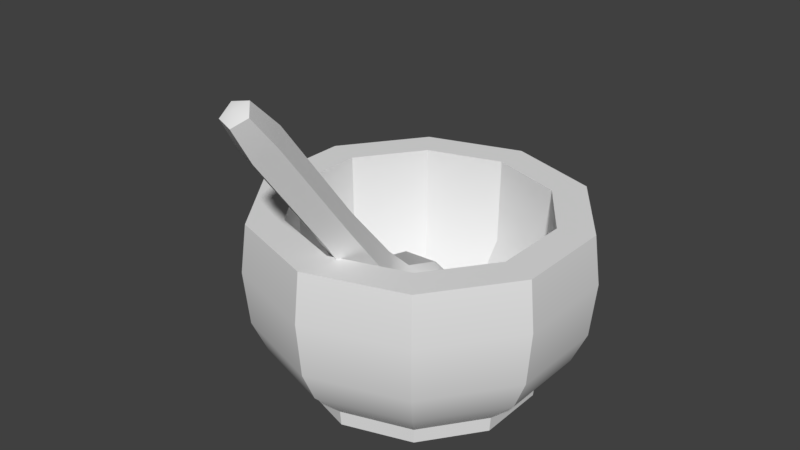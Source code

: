 # Source: SM_StoneMortar_001.blend  (saved by Blender 2.79.0; exported with 4.5.12 LTS)
import bpy
from mathutils import Matrix  # noqa: F401  (used for matrix-valued properties, if any)

bpy.ops.wm.read_factory_settings(use_empty=True)
scene = bpy.context.scene
scene.name = 'Scene'

# ---- collections
col_collection_1 = bpy.data.collections.new('Collection 1'); scene.collection.children.link(col_collection_1)

# ---- materials (node trees are filled in below, after node groups)
mat_stone_mortar = bpy.data.materials.new('Stone Mortar')
mat_stone_mortar.alpha_threshold = 0.0
mat_stone_mortar.use_transparent_shadow = False
mat_stone_mortar.roughness = 0.5
mat_stone_mortar.line_color = (0.0, 0.0, 0.0, 1.0)

# ---- node groups
ng_auto_smooth = bpy.data.node_groups.new('Auto Smooth', 'GeometryNodeTree')
_s = ng_auto_smooth.interface.new_socket(name='Geometry', in_out='OUTPUT', socket_type='NodeSocketGeometry')
_s = ng_auto_smooth.interface.new_socket(name='Geometry', in_out='INPUT', socket_type='NodeSocketGeometry')
_s = ng_auto_smooth.interface.new_socket(name='Angle', in_out='INPUT', socket_type='NodeSocketFloat')
_s.subtype = 'ANGLE'
_s.min_value = 0.0
_s.max_value = 3.142
ng_auto_smooth.is_modifier = True
_N = ng_auto_smooth.nodes; _L = ng_auto_smooth.links
n0 = _N.new('NodeGroupOutput'); n0.name = 'Group Output'; n0.location = (480, -100)
n1 = _N.new('NodeGroupInput'); n1.name = 'Group Input'; n1.location = (-420, -300)
n2 = _N.new('NodeGroupInput'); n2.name = 'Group Input.001'; n2.location = (-60, -100)
n3 = _N.new('GeometryNodeSetShadeSmooth'); n3.name = 'Set Shade Smooth'; n3.location = (120, -100)
n3.domain = 'EDGE'
n4 = _N.new('GeometryNodeSetShadeSmooth'); n4.name = 'Set Shade Smooth.001'; n4.location = (300, -100)
n5 = _N.new('GeometryNodeInputMeshEdgeAngle'); n5.name = 'Edge Angle'; n5.location = (-420, -220)
n6 = _N.new('GeometryNodeInputEdgeSmooth'); n6.name = 'Is Edge Smooth'; n6.location = (-60, -160)
n7 = _N.new('GeometryNodeInputShadeSmooth'); n7.name = 'Is Face Smooth'; n7.location = (-240, -340)
n8 = _N.new('FunctionNodeBooleanMath'); n8.name = 'Boolean Math'; n8.location = (-60, -220)
n9 = _N.new('FunctionNodeCompare'); n9.name = 'Compare'; n9.location = (-240, -180)
n9.operation = 'LESS_EQUAL'
_L.new(n5.outputs[0], n9.inputs[0])
_L.new(n4.outputs[0], n0.inputs[0])
_L.new(n1.outputs[1], n9.inputs[1])
_L.new(n9.outputs[0], n8.inputs[0])
_L.new(n7.outputs[0], n8.inputs[1])
_L.new(n2.outputs[0], n3.inputs[0])
_L.new(n6.outputs[0], n3.inputs[1])
_L.new(n3.outputs[0], n4.inputs[0])
_L.new(n8.outputs[0], n3.inputs[2])
n0.is_active_output = True

# ---- material node trees

# ---- world
world_world = bpy.data.worlds.new('World'); scene.world = world_world
world_world.color = (0.05088, 0.05088, 0.05088)
world_world.use_sun_shadow = False
world_world.sun_shadow_jitter_overblur = 0.0
world_world.cycles.sampling_method = 'MANUAL'

# ---- meshes
me_cylinder_001 = bpy.data.meshes.new('Cylinder.001')
me_cylinder_001.from_pydata([(-1.962e-08, 1.0, 0.1308), (0.5878, 0.809, 0.1308), (0.9511, 0.309, 0.1308), (0.9511, -0.309, 0.1308), (0.5878, -0.809, 0.1308), (-1.07e-07, -1.0, 0.1308), (-0.5878, -0.809, 0.1308), (-0.9511, -0.309, 0.1308), (-0.9511, 0.309, 0.1308), (-0.5878, 0.809, 0.1308), (-3.386e-08, 1.272, 0.4099), (0.7477, 1.029, 0.4099), (1.21, 0.3931, 0.4099), (1.21, -0.3931, 0.4099), (0.7477, -1.029, 0.4099), (-1.451e-07, -1.272, 0.4099), (-0.7477, -1.029, 0.4099), (-1.21, -0.3931, 0.4099), (-1.21, 0.3931, 0.4099), (-0.7477, 1.029, 0.4099), (-3.762e-08, 1.393, 0.679), (0.8189, 1.127, 0.679), (1.325, 0.4305, 0.679), (1.325, -0.4305, 0.679), (0.8189, -1.127, 0.679), (-1.594e-07, -1.393, 0.679), (-0.8189, -1.127, 0.679), (-1.325, -0.4305, 0.679), (-1.325, 0.4305, 0.679), (-0.8189, 1.127, 0.679), (-3.839e-08, 1.438, 1.144), (0.8453, 1.163, 1.144), (1.368, 0.4444, 1.144), (1.368, -0.4444, 1.144), (0.8453, -1.163, 1.144), (-1.641e-07, -1.438, 1.144), (-0.8453, -1.163, 1.144), (-1.368, -0.4444, 1.144), (-1.368, 0.4444, 1.144), (-0.8453, 1.163, 1.144), (-9.031e-08, 1.072, 0.805), (0.6303, 0.8676, 0.805), (1.02, 0.3314, 0.805), (1.02, -0.3314, 0.805), (0.6303, -0.8676, 0.805), (-1.545e-07, -1.072, 0.805), (-0.6303, -0.8676, 0.805), (-1.02, -0.3314, 0.805), (-1.02, 0.3314, 0.805), (-0.6303, 0.8676, 0.805), (-8.037e-08, 0.7759, 0.4256), (0.456, 0.6277, 0.4256), (0.7379, 0.2398, 0.4256), (0.7379, -0.2398, 0.4256), (0.456, -0.6277, 0.4256), (-1.268e-07, -0.7759, 0.4256), (-0.456, -0.6277, 0.4256), (-0.7379, -0.2398, 0.4256), (-0.7379, 0.2398, 0.4256), (-0.456, 0.6277, 0.4256), (-6.635e-08, 0.4845, 0.2351), (0.2848, 0.392, 0.2351), (0.4608, 0.1497, 0.2351), (0.4608, -0.1497, 0.2351), (0.2848, -0.392, 0.2351), (-9.535e-08, -0.4845, 0.2351), (-0.2848, -0.392, 0.2351), (-0.4608, -0.1497, 0.2351), (-0.4608, 0.1497, 0.2351), (-0.2848, 0.392, 0.2351), (-8.336e-08, 1.086, 1.558), (0.6385, 0.8789, 1.558), (1.033, 0.3357, 1.558), (1.033, -0.3357, 1.558), (0.6385, -0.8789, 1.558), (-1.484e-07, -1.086, 1.558), (-0.6385, -0.8789, 1.558), (-1.033, -0.3357, 1.558), (-1.033, 0.3357, 1.558), (-0.6385, 0.8789, 1.558), (0.8151, 1.122, 1.558), (-3.623e-08, 1.387, 1.558), (1.319, 0.4285, 1.558), (1.319, -0.4285, 1.558), (0.8151, -1.122, 1.558), (-1.575e-07, -1.387, 1.558), (-0.8151, -1.122, 1.558), (-1.319, -0.4285, 1.558), (-1.319, 0.4285, 1.558), (-0.8151, 1.122, 1.558), (-1.962e-08, 0.9878, 0.0), (0.5806, 0.7992, 0.0), (0.9395, 0.3053, 0.0), (0.9395, -0.3053, 0.0), (0.5806, -0.7992, 0.0), (-1.06e-07, -0.9878, 0.0), (-0.5806, -0.7992, 0.0), (-0.9395, -0.3053, 0.0), (-0.9395, 0.3053, 0.0), (-0.5806, 0.7992, 0.0), (0.03395, 0.04949, 0.3219), (0.3826, -0.3129, 0.3833), (-0.09923, -0.4383, 0.2894), (-0.397, -0.1102, 0.5351), (-0.09923, 0.218, 0.7808), (0.3826, 0.09263, 0.6869), (0.1671, -0.6966, 0.6344), (-0.3147, -0.5713, 0.7283), (-0.3147, -0.1657, 1.032), (0.1671, -0.04036, 1.126), (0.4649, -0.3685, 0.8801), (0.03395, -1.9, 2.925), (-0.04433, -0.1865, 0.2351), (0.2389, -0.1128, 0.2902), (0.1606, -0.3995, 0.2712), (0.4438, -0.08748, 0.5048), (0.2389, 0.1256, 0.4687), (-0.2194, 0.006358, 0.3795), (-0.2977, -0.2803, 0.3604), (-0.04433, 0.1992, 0.5239), (-0.2977, 0.1054, 0.6492), (0.1606, 0.2246, 0.7385), (0.4922, -0.3585, 0.6184), (0.4922, -0.1201, 0.7969), (0.03395, -0.625, 0.4188), (0.3172, -0.5514, 0.474), (-0.4243, -0.3585, 0.6184), (-0.2493, -0.5514, 0.474), (-0.2493, 0.07274, 0.9413), (-0.4243, -0.1201, 0.7969), (0.3172, 0.07274, 0.9413), (0.03395, 0.1464, 0.9964), (0.3656, -0.584, 0.766), (-0.09272, -0.7032, 0.6767), (-0.376, -0.3912, 0.9104), (-0.09272, -0.0791, 1.144), (0.3656, -0.1983, 1.055), (0.1122, -0.6779, 0.8913), (0.2873, -0.485, 1.036), (-0.171, -0.6042, 0.9465), (-0.171, -0.3658, 1.125), (0.1122, -0.2921, 1.18), (0.09624, -0.8118, 1.152), (0.2355, -0.6583, 1.267), (-0.1291, -0.7532, 1.196), (-0.1291, -0.5635, 1.338), (0.09624, -0.5049, 1.382), (0.08538, -1.159, 1.671), (0.2004, -1.032, 1.766), (-0.1007, -1.11, 1.707), (-0.1007, -0.9536, 1.825), (0.08538, -0.9052, 1.861), (0.08562, -1.815, 2.547), (0.2012, -1.688, 2.642), (-0.1013, -1.766, 2.583), (-0.1013, -1.609, 2.701), (0.08562, -1.561, 2.737), (0.07045, -1.97, 2.832), (0.1521, -1.88, 2.899), (-0.06161, -1.936, 2.858), (-0.06161, -1.825, 2.941), (0.07045, -1.791, 2.967), (-0.3341, -0.4579, 0.5439), (0.1707, -0.5895, 0.4454), (0.4922, -0.239, 0.7079), (0.1876, 0.1064, 0.9665), (-0.3287, -0.01473, 0.8758), (0.09424, -0.1505, 0.2621), (0.1049, 0.1604, 0.4948), (0.2389, -0.006834, 0.3696), (-0.1406, 0.09317, 0.4445), (-0.1244, -0.09832, 0.3011)], [], [(2, 1, 11, 12), (90, 0, 1, 91), (96, 6, 7, 97), (17, 16, 26, 27), (0, 9, 19, 10), (9, 8, 18, 19), (8, 7, 17, 18), (7, 6, 16, 17), (6, 5, 15, 16), (5, 4, 14, 15), (4, 3, 13, 14), (1, 0, 10, 11), (3, 2, 12, 13), (24, 23, 33, 34), (14, 13, 23, 24), (11, 10, 20, 21), (18, 17, 27, 28), (15, 14, 24, 25), (12, 11, 21, 22), (19, 18, 28, 29), (16, 15, 25, 26), (13, 12, 22, 23), (10, 19, 29, 20), (31, 80, 82, 32), (21, 20, 30, 31), (28, 27, 37, 38), (25, 24, 34, 35), (22, 21, 31, 32), (29, 28, 38, 39), (26, 25, 35, 36), (23, 22, 32, 33), (20, 29, 39, 30), (27, 26, 36, 37), (75, 45, 46, 76), (38, 88, 89, 39), (35, 85, 86, 36), (32, 82, 83, 33), (39, 89, 81, 30), (36, 86, 87, 37), (33, 83, 84, 34), (37, 87, 88, 38), (34, 84, 85, 35), (43, 73, 72, 42), (70, 79, 49, 40), (71, 41, 42, 72), (78, 48, 49, 79), (77, 47, 48, 78), (76, 46, 47, 77), (42, 41, 51, 52), (44, 74, 73, 43), (75, 74, 44, 45), (56, 55, 65, 66), (49, 48, 58, 59), (46, 45, 55, 56), (43, 42, 52, 53), (40, 49, 59, 50), (47, 46, 56, 57), (44, 43, 53, 54), (41, 40, 50, 51), (48, 47, 57, 58), (45, 44, 54, 55), (61, 60, 69, 68, 67, 66, 65, 64, 63, 62), (53, 52, 62, 63), (50, 59, 69, 60), (57, 56, 66, 67), (54, 53, 63, 64), (51, 50, 60, 61), (58, 57, 67, 68), (55, 54, 64, 65), (52, 51, 61, 62), (59, 58, 68, 69), (70, 71, 80, 81), (71, 72, 82, 80), (72, 73, 83, 82), (73, 74, 84, 83), (74, 75, 85, 84), (75, 76, 86, 85), (76, 77, 87, 86), (77, 78, 88, 87), (78, 79, 89, 88), (79, 70, 81, 89), (90, 91, 92, 93, 94, 95, 96, 97, 98, 99), (95, 5, 6, 96), (94, 4, 5, 95), (91, 1, 2, 92), (93, 3, 4, 94), (92, 2, 3, 93), (99, 9, 0, 90), (98, 8, 9, 99), (97, 7, 8, 98), (30, 81, 80, 31), (70, 40, 41, 71), (100, 167, 112), (101, 113, 115), (100, 171, 117), (100, 117, 170), (100, 168, 116), (101, 115, 122), (102, 114, 124), (103, 118, 126), (104, 120, 128), (105, 121, 130), (101, 122, 125), (102, 124, 127), (103, 126, 129), (104, 128, 131), (105, 130, 123), (106, 132, 137), (107, 133, 139), (108, 134, 140), (109, 135, 141), (110, 136, 138), (137, 138, 143, 142), (138, 136, 141), (136, 109, 141), (141, 140, 145, 146), (141, 135, 140), (135, 108, 140), (139, 137, 142, 144), (140, 134, 139), (134, 107, 139), (138, 141, 146, 143), (139, 133, 137), (133, 106, 137), (140, 139, 144, 145), (137, 132, 138), (132, 110, 138), (123, 136, 110), (123, 130, 136), (130, 109, 136), (131, 135, 109), (131, 128, 135), (128, 108, 135), (129, 134, 108), (129, 126, 134), (126, 107, 134), (127, 133, 107), (127, 124, 133), (124, 106, 133), (125, 132, 106), (125, 122, 132), (122, 110, 132), (130, 165, 109), (130, 121, 165), (121, 104, 131), (128, 166, 108), (128, 120, 166), (120, 103, 129), (126, 162, 107), (126, 118, 162), (118, 102, 127), (124, 163, 106), (124, 114, 163), (114, 101, 125), (122, 164, 110), (122, 115, 164), (115, 105, 123), (116, 121, 105), (116, 168, 121), (119, 104, 121), (119, 120, 104), (119, 170, 120), (117, 103, 120), (117, 118, 103), (117, 171, 118), (112, 102, 118), (115, 116, 105), (115, 113, 169), (113, 100, 169), (112, 114, 102), (112, 167, 114), (113, 101, 114), (143, 146, 151, 148), (145, 144, 149, 150), (142, 143, 148, 147), (146, 145, 150, 151), (144, 142, 147, 149), (151, 150, 155, 156), (149, 147, 152, 154), (148, 151, 156, 153), (150, 149, 154, 155), (147, 148, 153, 152), (153, 156, 161, 158), (155, 154, 159, 160), (152, 153, 158, 157), (156, 155, 160, 161), (154, 152, 157, 159), (158, 161, 111), (161, 160, 111), (160, 159, 111), (159, 157, 111), (157, 158, 111), (107, 162, 127), (162, 118, 127), (163, 114, 125), (106, 163, 125), (164, 115, 123), (110, 164, 123), (109, 165, 131), (165, 121, 131), (108, 166, 129), (166, 120, 129), (171, 100, 112), (168, 100, 119), (170, 119, 100), (114, 167, 113), (167, 100, 113), (169, 116, 115), (118, 171, 112), (120, 170, 117), (169, 100, 116), (121, 168, 119)])
me_cylinder_001.polygons.foreach_set('use_smooth', [True] * 212)
_k = set([(0, 1), (0, 9), (0, 10), (0, 90), (1, 2), (1, 11), (1, 91), (2, 3), (2, 12), (2, 92), (3, 4), (3, 13), (3, 93), (4, 5), (4, 14), (4, 94), (5, 6), (5, 15), (5, 95), (6, 7), (6, 16), (6, 96), (7, 8), (7, 17), (7, 97), (8, 9), (8, 18), (8, 98), (9, 19), (9, 99), (10, 20), (11, 21), (12, 22), (13, 23), (14, 24), (15, 25), (16, 26), (17, 27), (18, 28), (19, 29), (20, 30), (21, 31), (22, 32), (23, 33), (24, 34), (25, 35), (26, 36), (27, 37), (28, 38), (29, 39), (30, 81), (31, 80), (32, 82), (33, 83), (34, 84), (35, 85), (36, 86), (37, 87), (38, 88), (39, 89), (40, 50), (40, 70), (41, 51), (41, 71), (42, 52), (42, 72), (43, 53), (43, 73), (44, 54), (44, 74), (45, 55), (45, 75), (46, 56), (46, 76), (47, 57), (47, 77), (48, 58), (48, 78), (49, 59), (49, 79), (50, 60), (51, 61), (52, 62), (53, 63), (54, 64), (55, 65), (56, 66), (57, 67), (58, 68), (59, 69), (60, 61), (60, 69), (61, 62), (62, 63), (63, 64), (64, 65), (65, 66), (66, 67), (67, 68), (68, 69), (70, 71), (70, 79), (70, 81), (71, 72), (71, 80), (72, 73), (72, 82), (73, 74), (73, 83), (74, 75), (74, 84), (75, 76), (75, 85), (76, 77), (76, 86), (77, 78), (77, 87), (78, 79), (78, 88), (79, 89), (80, 81), (80, 82), (81, 89), (82, 83), (83, 84), (84, 85), (85, 86), (86, 87), (87, 88), (88, 89), (90, 91), (90, 99), (91, 92), (92, 93), (93, 94), (94, 95), (95, 96), (96, 97), (97, 98), (98, 99), (106, 137), (106, 163), (107, 139), (107, 162), (108, 140), (108, 166), (109, 141), (109, 165), (110, 138), (110, 164), (112, 167), (112, 171), (113, 167), (113, 169), (114, 163), (114, 167), (115, 164), (115, 169), (116, 168), (116, 169), (117, 170), (117, 171), (118, 162), (118, 171), (119, 168), (119, 170), (120, 166), (120, 170), (121, 165), (121, 168), (137, 142), (138, 143), (139, 144), (140, 145), (141, 146), (142, 147), (143, 148), (144, 149), (145, 150), (146, 151), (147, 152), (148, 153), (149, 150), (149, 154), (150, 155), (151, 156), (152, 157), (153, 158), (154, 159), (155, 160), (156, 161), (157, 158), (157, 159), (158, 161), (159, 160), (160, 161)])
me_cylinder_001.attributes.new('sharp_edge', 'BOOLEAN', 'EDGE').data.foreach_set('value', [ (min(e.vertices), max(e.vertices)) in _k for e in me_cylinder_001.edges])
me_cylinder_001.materials.append(mat_stone_mortar)
me_cylinder_001.use_remesh_preserve_volume = False
me_cylinder_001.use_remesh_preserve_attributes = False
me_cylinder_001.use_mirror_vertex_groups = False
me_cylinder_001.update()

# ---- objects
ob_stone_mortar = bpy.data.objects.new('Stone Mortar', me_cylinder_001)

# ---- transforms, parenting, visibility, modifiers, constraints
ob_stone_mortar.location = (1.788e-08, 1.788e-08, 0.0)
ob_stone_mortar.scale = (0.1133, 0.113, 0.1129)
ob_stone_mortar.lineart.crease_threshold = 0.0
_m = ob_stone_mortar.modifiers.new('Auto Smooth', 'NODES')
_m.node_group = ng_auto_smooth
_gi = [s.identifier for s in ng_auto_smooth.interface.items_tree if s.item_type == 'SOCKET' and s.in_out == 'INPUT']
_m[_gi[1]] = 3.142  # Angle

# ---- collection membership
col_collection_1.objects.link(ob_stone_mortar)

# ---- scene / render settings (as saved in the file)
scene.frame_start = 1; scene.frame_end = 250; scene.frame_set(1)
scene.render.engine = 'BLENDER_EEVEE_NEXT'
scene.render.resolution_percentage = 50
scene.render.dither_intensity = 0.0
scene.cycles.use_denoising = False
scene.cycles.samples = 128
scene.cycles.sampling_pattern = 'TABULATED_SOBOL'
scene.cycles.use_adaptive_sampling = False
scene.cycles.use_light_tree = False
scene.cycles.blur_glossy = 0.0
scene.cycles.sample_clamp_indirect = 0.0
scene.view_settings.view_transform = 'Standard'
bpy.context.view_layer.update()

# ---- added for rendering (the .blend has no active camera and no usable light): camera, sun
cam_auto = bpy.data.cameras.new('AutoCamera')
cam_auto.lens = 50.0
cam_auto.sensor_width = 36.0
cam_auto.clip_end = 1000.0
ob_auto_camera = bpy.data.objects.new('AutoCamera', cam_auto)
scene.collection.objects.link(ob_auto_camera)
ob_auto_camera.location = (0.552468, -0.693022, 0.609475)
ob_auto_camera.rotation_euler = (1.09748, -7.21219e-08, 0.694738)
scene.camera = ob_auto_camera
light_auto_sun = bpy.data.lights.new('AutoSun', 'SUN')
light_auto_sun.energy = 3.0
light_auto_sun.angle = 0.0523599
ob_auto_sun = bpy.data.objects.new('AutoSun', light_auto_sun)
scene.collection.objects.link(ob_auto_sun)
ob_auto_sun.rotation_euler = (0.872665, 0.174533, 0.523599)
bpy.context.view_layer.update()
